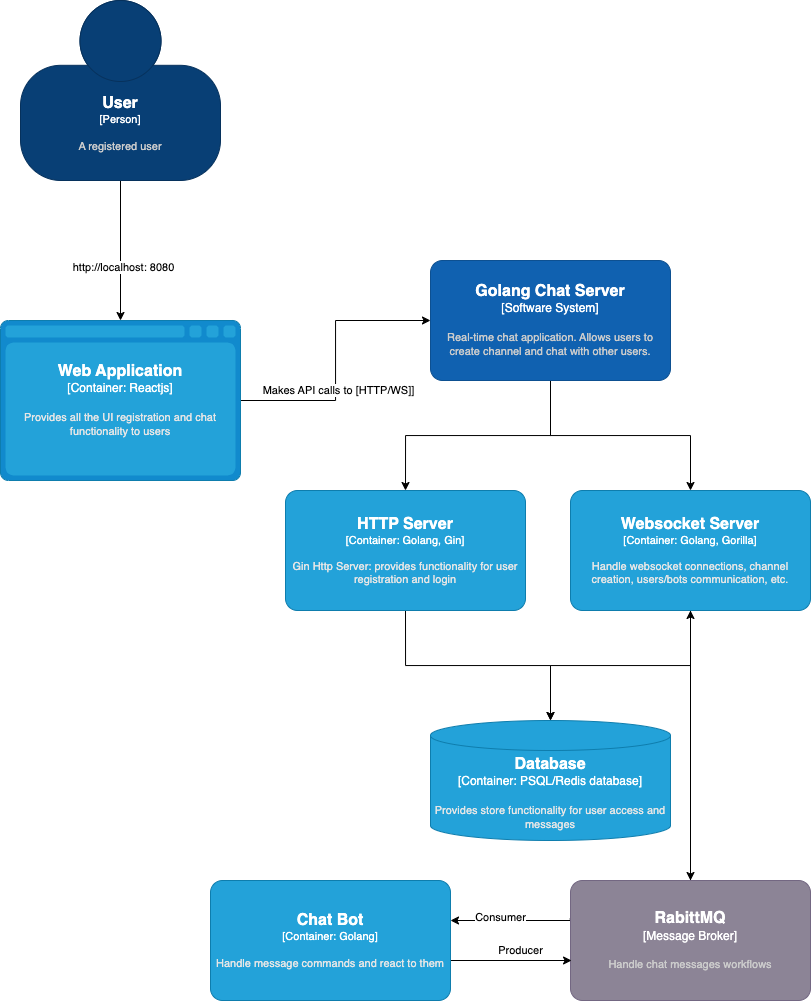

The diagram above was exported from draw.io. Its source (the exported page's mxGraphModel, read from the mxfile embedded in the PNG):
<mxGraphModel dx="1004" dy="1776" grid="1" gridSize="10" guides="1" tooltips="1" connect="1" arrows="1" fold="1" page="1" pageScale="1" pageWidth="850" pageHeight="1100" math="0" shadow="0">
  <root>
    <mxCell id="0" />
    <mxCell id="1" parent="0" />
    <mxCell id="wa9JVtU-ezDHbXHk2de7-16" style="edgeStyle=orthogonalEdgeStyle;rounded=0;orthogonalLoop=1;jettySize=auto;html=1;entryX=0.5;entryY=0;entryDx=0;entryDy=0;entryPerimeter=0;" edge="1" parent="1" source="wa9JVtU-ezDHbXHk2de7-2" target="wa9JVtU-ezDHbXHk2de7-24">
      <mxGeometry relative="1" as="geometry">
        <mxPoint x="425" y="440" as="targetPoint" />
      </mxGeometry>
    </mxCell>
    <mxCell id="wa9JVtU-ezDHbXHk2de7-17" style="edgeStyle=orthogonalEdgeStyle;rounded=0;orthogonalLoop=1;jettySize=auto;html=1;entryX=0.5;entryY=0;entryDx=0;entryDy=0;entryPerimeter=0;" edge="1" parent="1" source="wa9JVtU-ezDHbXHk2de7-2" target="wa9JVtU-ezDHbXHk2de7-25">
      <mxGeometry relative="1" as="geometry">
        <mxPoint x="720" y="440" as="targetPoint" />
      </mxGeometry>
    </mxCell>
    <object placeholders="1" c4Name="Golang Chat Server" c4Type="Software System" c4Description="Real-time chat application. Allows users to create channel and chat with other users." label="&lt;font style=&quot;font-size: 16px&quot;&gt;&lt;b&gt;%c4Name%&lt;/b&gt;&lt;/font&gt;&lt;div&gt;[%c4Type%]&lt;/div&gt;&lt;br&gt;&lt;div&gt;&lt;font style=&quot;font-size: 11px&quot;&gt;&lt;font color=&quot;#cccccc&quot;&gt;%c4Description%&lt;/font&gt;&lt;/div&gt;" id="wa9JVtU-ezDHbXHk2de7-2">
      <mxCell style="rounded=1;whiteSpace=wrap;html=1;labelBackgroundColor=none;fillColor=#1061B0;fontColor=#ffffff;align=center;arcSize=10;strokeColor=#0D5091;metaEdit=1;resizable=0;points=[[0.25,0,0],[0.5,0,0],[0.75,0,0],[1,0.25,0],[1,0.5,0],[1,0.75,0],[0.75,1,0],[0.5,1,0],[0.25,1,0],[0,0.75,0],[0,0.5,0],[0,0.25,0]];" vertex="1" parent="1">
        <mxGeometry x="450" y="210" width="240" height="120" as="geometry" />
      </mxCell>
    </object>
    <mxCell id="wa9JVtU-ezDHbXHk2de7-8" style="edgeStyle=orthogonalEdgeStyle;rounded=0;orthogonalLoop=1;jettySize=auto;html=1;" edge="1" parent="1" source="wa9JVtU-ezDHbXHk2de7-3" target="wa9JVtU-ezDHbXHk2de7-7">
      <mxGeometry relative="1" as="geometry" />
    </mxCell>
    <mxCell id="wa9JVtU-ezDHbXHk2de7-9" value="http://localhost: 8080" style="edgeLabel;html=1;align=center;verticalAlign=middle;resizable=0;points=[];" vertex="1" connectable="0" parent="wa9JVtU-ezDHbXHk2de7-8">
      <mxGeometry x="0.2299" y="2" relative="1" as="geometry">
        <mxPoint as="offset" />
      </mxGeometry>
    </mxCell>
    <object placeholders="1" c4Name="User" c4Type="Person" c4Description="A registered user " label="&lt;font style=&quot;font-size: 16px&quot;&gt;&lt;b&gt;%c4Name%&lt;/b&gt;&lt;/font&gt;&lt;div&gt;[%c4Type%]&lt;/div&gt;&lt;br&gt;&lt;div&gt;&lt;font style=&quot;font-size: 11px&quot;&gt;&lt;font color=&quot;#cccccc&quot;&gt;%c4Description%&lt;/font&gt;&lt;/div&gt;" id="wa9JVtU-ezDHbXHk2de7-3">
      <mxCell style="html=1;fontSize=11;dashed=0;whiteSpace=wrap;fillColor=#083F75;strokeColor=#06315C;fontColor=#ffffff;shape=mxgraph.c4.person2;align=center;metaEdit=1;points=[[0.5,0,0],[1,0.5,0],[1,0.75,0],[0.75,1,0],[0.5,1,0],[0.25,1,0],[0,0.75,0],[0,0.5,0]];resizable=0;" vertex="1" parent="1">
        <mxGeometry x="40" y="-50" width="200" height="180" as="geometry" />
      </mxCell>
    </object>
    <mxCell id="wa9JVtU-ezDHbXHk2de7-11" style="edgeStyle=orthogonalEdgeStyle;rounded=0;orthogonalLoop=1;jettySize=auto;html=1;entryX=0;entryY=0.5;entryDx=0;entryDy=0;entryPerimeter=0;" edge="1" parent="1" source="wa9JVtU-ezDHbXHk2de7-7" target="wa9JVtU-ezDHbXHk2de7-2">
      <mxGeometry relative="1" as="geometry" />
    </mxCell>
    <mxCell id="wa9JVtU-ezDHbXHk2de7-12" value="Makes API calls to [HTTP/WS]]" style="edgeLabel;html=1;align=center;verticalAlign=middle;resizable=0;points=[];" vertex="1" connectable="0" parent="wa9JVtU-ezDHbXHk2de7-11">
      <mxGeometry x="-0.2182" y="-2" relative="1" as="geometry">
        <mxPoint as="offset" />
      </mxGeometry>
    </mxCell>
    <object placeholders="1" c4Type="Web Application&#10;" c4Container="Container" c4Technology="Reactjs" c4Description="Provides all the UI registration and chat functionality to users" label="&lt;font style=&quot;font-size: 16px&quot;&gt;&lt;b&gt;%c4Type%&lt;/b&gt;&lt;/font&gt;&lt;div&gt;[%c4Container%:&amp;nbsp;%c4Technology%]&lt;/div&gt;&lt;br&gt;&lt;div&gt;&lt;font style=&quot;font-size: 11px&quot;&gt;&lt;font color=&quot;#E6E6E6&quot;&gt;%c4Description%&lt;/font&gt;&lt;/div&gt;" id="wa9JVtU-ezDHbXHk2de7-7">
      <mxCell style="shape=mxgraph.c4.webBrowserContainer2;whiteSpace=wrap;html=1;boundedLbl=1;rounded=0;labelBackgroundColor=none;strokeColor=#118ACD;fillColor=#23A2D9;strokeColor=#118ACD;strokeColor2=#0E7DAD;fontSize=12;fontColor=#ffffff;align=center;metaEdit=1;points=[[0.5,0,0],[1,0.25,0],[1,0.5,0],[1,0.75,0],[0.5,1,0],[0,0.75,0],[0,0.5,0],[0,0.25,0]];resizable=0;" vertex="1" parent="1">
        <mxGeometry x="20" y="270" width="240" height="160" as="geometry" />
      </mxCell>
    </object>
    <mxCell id="wa9JVtU-ezDHbXHk2de7-20" style="edgeStyle=orthogonalEdgeStyle;rounded=0;orthogonalLoop=1;jettySize=auto;html=1;exitX=0.5;exitY=1;exitDx=0;exitDy=0;exitPerimeter=0;" edge="1" parent="1" source="wa9JVtU-ezDHbXHk2de7-24" target="wa9JVtU-ezDHbXHk2de7-18">
      <mxGeometry relative="1" as="geometry">
        <mxPoint x="425.0526315789473" y="600" as="sourcePoint" />
      </mxGeometry>
    </mxCell>
    <mxCell id="wa9JVtU-ezDHbXHk2de7-22" style="edgeStyle=orthogonalEdgeStyle;rounded=0;orthogonalLoop=1;jettySize=auto;html=1;" edge="1" parent="1" source="wa9JVtU-ezDHbXHk2de7-25" target="wa9JVtU-ezDHbXHk2de7-18">
      <mxGeometry relative="1" as="geometry">
        <mxPoint x="720" y="600" as="sourcePoint" />
      </mxGeometry>
    </mxCell>
    <object placeholders="1" c4Type="Database" c4Container="Container" c4Technology="PSQL/Redis database" c4Description="Provides store functionality for user access and messages" label="&lt;font style=&quot;font-size: 16px&quot;&gt;&lt;b&gt;%c4Type%&lt;/b&gt;&lt;/font&gt;&lt;div&gt;[%c4Container%:&amp;nbsp;%c4Technology%]&lt;/div&gt;&lt;br&gt;&lt;div&gt;&lt;font style=&quot;font-size: 11px&quot;&gt;&lt;font color=&quot;#E6E6E6&quot;&gt;%c4Description%&lt;/font&gt;&lt;/div&gt;" id="wa9JVtU-ezDHbXHk2de7-18">
      <mxCell style="shape=cylinder3;size=15;whiteSpace=wrap;html=1;boundedLbl=1;rounded=0;labelBackgroundColor=none;fillColor=#23A2D9;fontSize=12;fontColor=#ffffff;align=center;strokeColor=#0E7DAD;metaEdit=1;points=[[0.5,0,0],[1,0.25,0],[1,0.5,0],[1,0.75,0],[0.5,1,0],[0,0.75,0],[0,0.5,0],[0,0.25,0]];resizable=0;" vertex="1" parent="1">
        <mxGeometry x="450" y="670" width="240" height="120" as="geometry" />
      </mxCell>
    </object>
    <mxCell id="wa9JVtU-ezDHbXHk2de7-30" style="edgeStyle=orthogonalEdgeStyle;rounded=0;orthogonalLoop=1;jettySize=auto;html=1;exitX=-0.001;exitY=0.314;exitDx=0;exitDy=0;exitPerimeter=0;" edge="1" parent="1" source="wa9JVtU-ezDHbXHk2de7-23" target="wa9JVtU-ezDHbXHk2de7-28">
      <mxGeometry relative="1" as="geometry">
        <Array as="points">
          <mxPoint x="590" y="870" />
        </Array>
      </mxGeometry>
    </mxCell>
    <mxCell id="wa9JVtU-ezDHbXHk2de7-31" value="Consumer" style="edgeLabel;html=1;align=center;verticalAlign=middle;resizable=0;points=[];" vertex="1" connectable="0" parent="wa9JVtU-ezDHbXHk2de7-30">
      <mxGeometry x="0.1853" y="-4" relative="1" as="geometry">
        <mxPoint as="offset" />
      </mxGeometry>
    </mxCell>
    <mxCell id="wa9JVtU-ezDHbXHk2de7-32" style="edgeStyle=orthogonalEdgeStyle;rounded=0;orthogonalLoop=1;jettySize=auto;html=1;" edge="1" parent="1" source="wa9JVtU-ezDHbXHk2de7-23" target="wa9JVtU-ezDHbXHk2de7-25">
      <mxGeometry relative="1" as="geometry" />
    </mxCell>
    <object placeholders="1" c4Name="RabittMQ" c4Type="Message Broker" c4Description="Handle chat messages workflows" label="&lt;font style=&quot;font-size: 16px&quot;&gt;&lt;b&gt;%c4Name%&lt;/b&gt;&lt;/font&gt;&lt;div&gt;[%c4Type%]&lt;/div&gt;&lt;br&gt;&lt;div&gt;&lt;font style=&quot;font-size: 11px&quot;&gt;&lt;font color=&quot;#cccccc&quot;&gt;%c4Description%&lt;/font&gt;&lt;/div&gt;" id="wa9JVtU-ezDHbXHk2de7-23">
      <mxCell style="rounded=1;whiteSpace=wrap;html=1;labelBackgroundColor=none;fillColor=#8C8496;fontColor=#ffffff;align=center;arcSize=10;strokeColor=#736782;metaEdit=1;resizable=0;points=[[0.25,0,0],[0.5,0,0],[0.75,0,0],[1,0.25,0],[1,0.5,0],[1,0.75,0],[0.75,1,0],[0.5,1,0],[0.25,1,0],[0,0.75,0],[0,0.5,0],[0,0.25,0]];" vertex="1" parent="1">
        <mxGeometry x="590" y="830" width="240" height="120" as="geometry" />
      </mxCell>
    </object>
    <object placeholders="1" c4Name="HTTP Server" c4Type="Container" c4Technology="Golang, Gin" c4Description="Gin Http Server: provides functionality for user registration and login" label="&lt;font style=&quot;font-size: 16px&quot;&gt;&lt;b&gt;%c4Name%&lt;/b&gt;&lt;/font&gt;&lt;div&gt;[%c4Type%: %c4Technology%]&lt;/div&gt;&lt;br&gt;&lt;div&gt;&lt;font style=&quot;font-size: 11px&quot;&gt;&lt;font color=&quot;#E6E6E6&quot;&gt;%c4Description%&lt;/font&gt;&lt;/div&gt;" id="wa9JVtU-ezDHbXHk2de7-24">
      <mxCell style="rounded=1;whiteSpace=wrap;html=1;fontSize=11;labelBackgroundColor=none;fillColor=#23A2D9;fontColor=#ffffff;align=center;arcSize=10;strokeColor=#0E7DAD;metaEdit=1;resizable=0;points=[[0.25,0,0],[0.5,0,0],[0.75,0,0],[1,0.25,0],[1,0.5,0],[1,0.75,0],[0.75,1,0],[0.5,1,0],[0.25,1,0],[0,0.75,0],[0,0.5,0],[0,0.25,0]];" vertex="1" parent="1">
        <mxGeometry x="305" y="440" width="240" height="120" as="geometry" />
      </mxCell>
    </object>
    <mxCell id="wa9JVtU-ezDHbXHk2de7-27" style="edgeStyle=orthogonalEdgeStyle;rounded=0;orthogonalLoop=1;jettySize=auto;html=1;" edge="1" parent="1" source="wa9JVtU-ezDHbXHk2de7-25" target="wa9JVtU-ezDHbXHk2de7-23">
      <mxGeometry relative="1" as="geometry" />
    </mxCell>
    <object placeholders="1" c4Name="Websocket Server" c4Type="Container" c4Technology="Golang, Gorilla" c4Description="Handle websocket connections, channel creation, users/bots communication, etc." label="&lt;font style=&quot;font-size: 16px&quot;&gt;&lt;b&gt;%c4Name%&lt;/b&gt;&lt;/font&gt;&lt;div&gt;[%c4Type%: %c4Technology%]&lt;/div&gt;&lt;br&gt;&lt;div&gt;&lt;font style=&quot;font-size: 11px&quot;&gt;&lt;font color=&quot;#E6E6E6&quot;&gt;%c4Description%&lt;/font&gt;&lt;/div&gt;" id="wa9JVtU-ezDHbXHk2de7-25">
      <mxCell style="rounded=1;whiteSpace=wrap;html=1;fontSize=11;labelBackgroundColor=none;fillColor=#23A2D9;fontColor=#ffffff;align=center;arcSize=10;strokeColor=#0E7DAD;metaEdit=1;resizable=0;points=[[0.25,0,0],[0.5,0,0],[0.75,0,0],[1,0.25,0],[1,0.5,0],[1,0.75,0],[0.75,1,0],[0.5,1,0],[0.25,1,0],[0,0.75,0],[0,0.5,0],[0,0.25,0]];" vertex="1" parent="1">
        <mxGeometry x="590" y="440" width="240" height="120" as="geometry" />
      </mxCell>
    </object>
    <mxCell id="wa9JVtU-ezDHbXHk2de7-29" value="Producer" style="edgeStyle=orthogonalEdgeStyle;rounded=0;orthogonalLoop=1;jettySize=auto;html=1;" edge="1" parent="1" source="wa9JVtU-ezDHbXHk2de7-28">
      <mxGeometry x="0.1667" y="10" relative="1" as="geometry">
        <mxPoint x="591" y="910" as="targetPoint" />
        <Array as="points">
          <mxPoint x="591" y="910" />
        </Array>
        <mxPoint x="-1" as="offset" />
      </mxGeometry>
    </mxCell>
    <object placeholders="1" c4Name="Chat Bot" c4Type="Container" c4Technology="Golang" c4Description="Handle message commands and react to them" label="&lt;font style=&quot;font-size: 16px&quot;&gt;&lt;b&gt;%c4Name%&lt;/b&gt;&lt;/font&gt;&lt;div&gt;[%c4Type%: %c4Technology%]&lt;/div&gt;&lt;br&gt;&lt;div&gt;&lt;font style=&quot;font-size: 11px&quot;&gt;&lt;font color=&quot;#E6E6E6&quot;&gt;%c4Description%&lt;/font&gt;&lt;/div&gt;" id="wa9JVtU-ezDHbXHk2de7-28">
      <mxCell style="rounded=1;whiteSpace=wrap;html=1;fontSize=11;labelBackgroundColor=none;fillColor=#23A2D9;fontColor=#ffffff;align=center;arcSize=10;strokeColor=#0E7DAD;metaEdit=1;resizable=0;points=[[0.25,0,0],[0.5,0,0],[0.75,0,0],[1,0.25,0],[1,0.5,0],[1,0.75,0],[0.75,1,0],[0.5,1,0],[0.25,1,0],[0,0.75,0],[0,0.5,0],[0,0.25,0]];" vertex="1" parent="1">
        <mxGeometry x="230" y="830" width="240" height="120" as="geometry" />
      </mxCell>
    </object>
  </root>
</mxGraphModel>